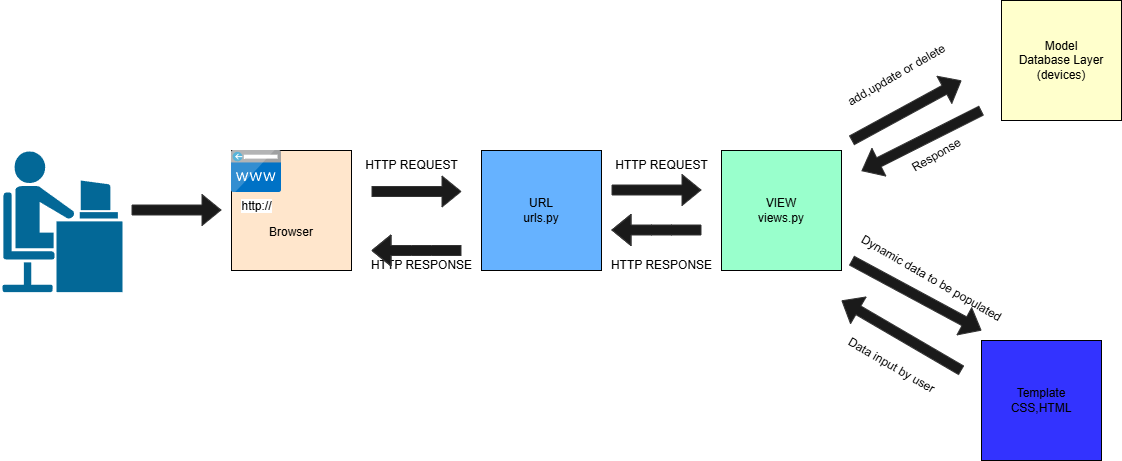

The diagram above was exported from draw.io. Its source (the exported page's mxGraphModel, read from the mxfile embedded in the PNG):
<mxGraphModel dx="796" dy="1193" grid="1" gridSize="10" guides="1" tooltips="1" connect="1" arrows="1" fold="1" page="1" pageScale="1" pageWidth="827" pageHeight="1169" math="0" shadow="0">
  <root>
    <mxCell id="0" />
    <mxCell id="1" parent="0" />
    <mxCell id="Iugq44HbHsVWHdk6mnRb-1" value="" style="shape=mxgraph.cisco.people.androgenous_person;verticalLabelPosition=bottom;labelBackgroundColor=default;verticalAlign=top;aspect=fixed;imageAspect=0;image=data:image/png,(base64 omitted: 12160 chars);sketch=0;html=1;pointerEvents=1;dashed=0;fillColor=#036897;strokeColor=#ffffff;strokeWidth=2;outlineConnect=0;" vertex="1" parent="1">
      <mxGeometry x="30" y="300" width="122" height="142.57" as="geometry" />
    </mxCell>
    <mxCell id="Iugq44HbHsVWHdk6mnRb-2" value="" style="shape=flexArrow;endArrow=classic;html=1;rounded=0;strokeColor=#333333;fillColor=#1A1A1A;" edge="1" parent="1">
      <mxGeometry width="50" height="50" relative="1" as="geometry">
        <mxPoint x="160" y="359.5" as="sourcePoint" />
        <mxPoint x="250" y="359.5" as="targetPoint" />
      </mxGeometry>
    </mxCell>
    <mxCell id="Iugq44HbHsVWHdk6mnRb-3" value="&lt;div&gt;&lt;br&gt;&lt;/div&gt;&lt;div&gt;&lt;br&gt;&lt;/div&gt;&lt;div&gt;&lt;br&gt;&lt;/div&gt;Browser" style="whiteSpace=wrap;html=1;aspect=fixed;fillColor=#FFE6CC;" vertex="1" parent="1">
      <mxGeometry x="260" y="300" width="120" height="120" as="geometry" />
    </mxCell>
    <mxCell id="Iugq44HbHsVWHdk6mnRb-4" value="http://" style="image;sketch=0;aspect=fixed;html=1;points=[];align=center;fontSize=12;image=img/lib/mscae/CustomDomain.svg;" vertex="1" parent="1">
      <mxGeometry x="260" y="300" width="50" height="42" as="geometry" />
    </mxCell>
    <mxCell id="Iugq44HbHsVWHdk6mnRb-5" value="" style="shape=flexArrow;endArrow=classic;html=1;rounded=0;strokeColor=#333333;fillColor=#1A1A1A;" edge="1" parent="1">
      <mxGeometry width="50" height="50" relative="1" as="geometry">
        <mxPoint x="400" y="341" as="sourcePoint" />
        <mxPoint x="490" y="341" as="targetPoint" />
      </mxGeometry>
    </mxCell>
    <mxCell id="Iugq44HbHsVWHdk6mnRb-6" value="" style="shape=flexArrow;endArrow=classic;html=1;rounded=0;strokeColor=#333333;fillColor=#1A1A1A;" edge="1" parent="1">
      <mxGeometry width="50" height="50" relative="1" as="geometry">
        <mxPoint x="730" y="379.5" as="sourcePoint" />
        <mxPoint x="640" y="379.5" as="targetPoint" />
        <Array as="points">
          <mxPoint x="700" y="379.5" />
          <mxPoint x="680" y="379.5" />
        </Array>
      </mxGeometry>
    </mxCell>
    <mxCell id="Iugq44HbHsVWHdk6mnRb-7" value="HTTP REQUEST" style="text;html=1;align=center;verticalAlign=middle;resizable=0;points=[];autosize=1;strokeColor=none;fillColor=none;" vertex="1" parent="1">
      <mxGeometry x="380" y="300" width="120" height="30" as="geometry" />
    </mxCell>
    <mxCell id="Iugq44HbHsVWHdk6mnRb-8" value="HTTP RESPONSE" style="text;html=1;align=center;verticalAlign=middle;resizable=0;points=[];autosize=1;strokeColor=none;fillColor=none;" vertex="1" parent="1">
      <mxGeometry x="390" y="400" width="120" height="30" as="geometry" />
    </mxCell>
    <mxCell id="Iugq44HbHsVWHdk6mnRb-9" value="&lt;div&gt;URL&lt;/div&gt;&lt;div&gt;urls.py&lt;/div&gt;" style="whiteSpace=wrap;html=1;aspect=fixed;fillColor=#66B2FF;" vertex="1" parent="1">
      <mxGeometry x="510" y="300" width="120" height="120" as="geometry" />
    </mxCell>
    <mxCell id="Iugq44HbHsVWHdk6mnRb-10" value="&lt;div&gt;VIEW&lt;/div&gt;&lt;div&gt;views.py&lt;/div&gt;" style="whiteSpace=wrap;html=1;aspect=fixed;fillColor=#99FFCC;" vertex="1" parent="1">
      <mxGeometry x="750" y="300" width="120" height="120" as="geometry" />
    </mxCell>
    <mxCell id="Iugq44HbHsVWHdk6mnRb-11" value="" style="shape=flexArrow;endArrow=classic;html=1;rounded=0;strokeColor=#333333;fillColor=#1A1A1A;" edge="1" parent="1">
      <mxGeometry width="50" height="50" relative="1" as="geometry">
        <mxPoint x="640" y="339.5" as="sourcePoint" />
        <mxPoint x="730" y="339.5" as="targetPoint" />
      </mxGeometry>
    </mxCell>
    <mxCell id="Iugq44HbHsVWHdk6mnRb-12" value="" style="shape=flexArrow;endArrow=classic;html=1;rounded=0;strokeColor=#333333;fillColor=#1A1A1A;" edge="1" parent="1">
      <mxGeometry width="50" height="50" relative="1" as="geometry">
        <mxPoint x="490" y="400" as="sourcePoint" />
        <mxPoint x="400" y="400" as="targetPoint" />
        <Array as="points">
          <mxPoint x="460" y="400" />
          <mxPoint x="440" y="400" />
        </Array>
      </mxGeometry>
    </mxCell>
    <mxCell id="Iugq44HbHsVWHdk6mnRb-13" value="HTTP REQUEST" style="text;html=1;align=center;verticalAlign=middle;resizable=0;points=[];autosize=1;strokeColor=none;fillColor=none;" vertex="1" parent="1">
      <mxGeometry x="630" y="300" width="120" height="30" as="geometry" />
    </mxCell>
    <mxCell id="Iugq44HbHsVWHdk6mnRb-14" value="HTTP RESPONSE" style="text;html=1;align=center;verticalAlign=middle;resizable=0;points=[];autosize=1;strokeColor=none;fillColor=none;" vertex="1" parent="1">
      <mxGeometry x="630" y="400" width="120" height="30" as="geometry" />
    </mxCell>
    <mxCell id="Iugq44HbHsVWHdk6mnRb-15" value="" style="shape=flexArrow;endArrow=classic;html=1;rounded=0;strokeColor=#333333;fillColor=#1A1A1A;" edge="1" parent="1">
      <mxGeometry width="50" height="50" relative="1" as="geometry">
        <mxPoint x="880" y="290" as="sourcePoint" />
        <mxPoint x="990" y="230" as="targetPoint" />
      </mxGeometry>
    </mxCell>
    <mxCell id="Iugq44HbHsVWHdk6mnRb-17" value="" style="shape=flexArrow;endArrow=classic;html=1;rounded=0;strokeColor=#333333;fillColor=#1A1A1A;" edge="1" parent="1">
      <mxGeometry width="50" height="50" relative="1" as="geometry">
        <mxPoint x="1010" y="260" as="sourcePoint" />
        <mxPoint x="890" y="320.5" as="targetPoint" />
        <Array as="points" />
      </mxGeometry>
    </mxCell>
    <mxCell id="Iugq44HbHsVWHdk6mnRb-18" value="add,update or delete" style="text;html=1;align=center;verticalAlign=middle;resizable=0;points=[];autosize=1;strokeColor=none;fillColor=none;rotation=-30;" vertex="1" parent="1">
      <mxGeometry x="860" y="210" width="130" height="30" as="geometry" />
    </mxCell>
    <mxCell id="Iugq44HbHsVWHdk6mnRb-19" value="Response" style="text;html=1;align=center;verticalAlign=middle;resizable=0;points=[];autosize=1;strokeColor=none;fillColor=none;rotation=-30;" vertex="1" parent="1">
      <mxGeometry x="925" y="290" width="80" height="30" as="geometry" />
    </mxCell>
    <mxCell id="Iugq44HbHsVWHdk6mnRb-20" value="" style="shape=flexArrow;endArrow=classic;html=1;rounded=0;strokeColor=#333333;fillColor=#1A1A1A;" edge="1" parent="1">
      <mxGeometry width="50" height="50" relative="1" as="geometry">
        <mxPoint x="880" y="410" as="sourcePoint" />
        <mxPoint x="1010" y="480" as="targetPoint" />
      </mxGeometry>
    </mxCell>
    <mxCell id="Iugq44HbHsVWHdk6mnRb-21" value="" style="shape=flexArrow;endArrow=classic;html=1;rounded=0;strokeColor=#333333;fillColor=#1A1A1A;" edge="1" parent="1">
      <mxGeometry width="50" height="50" relative="1" as="geometry">
        <mxPoint x="990" y="520" as="sourcePoint" />
        <mxPoint x="870" y="450" as="targetPoint" />
        <Array as="points" />
      </mxGeometry>
    </mxCell>
    <mxCell id="Iugq44HbHsVWHdk6mnRb-22" value="Dynamic data to be populated" style="text;html=1;align=center;verticalAlign=middle;resizable=0;points=[];autosize=1;strokeColor=none;fillColor=none;rotation=30;" vertex="1" parent="1">
      <mxGeometry x="870" y="412.57" width="180" height="30" as="geometry" />
    </mxCell>
    <mxCell id="Iugq44HbHsVWHdk6mnRb-23" value="Data input by user" style="text;html=1;align=center;verticalAlign=middle;resizable=0;points=[];autosize=1;strokeColor=none;fillColor=none;rotation=30;" vertex="1" parent="1">
      <mxGeometry x="860" y="500" width="120" height="30" as="geometry" />
    </mxCell>
    <mxCell id="Iugq44HbHsVWHdk6mnRb-24" value="&lt;div&gt;Model&lt;/div&gt;&lt;div&gt;Database Layer&lt;/div&gt;&lt;div&gt;(devices)&lt;/div&gt;" style="whiteSpace=wrap;html=1;aspect=fixed;fillColor=#FFFFCC;" vertex="1" parent="1">
      <mxGeometry x="1030" y="150" width="120" height="120" as="geometry" />
    </mxCell>
    <mxCell id="Iugq44HbHsVWHdk6mnRb-25" value="&lt;div&gt;Template&lt;/div&gt;&lt;div&gt;CSS,HTML&lt;/div&gt;" style="whiteSpace=wrap;html=1;aspect=fixed;fillColor=#3333FF;" vertex="1" parent="1">
      <mxGeometry x="1010" y="490" width="120" height="120" as="geometry" />
    </mxCell>
  </root>
</mxGraphModel>